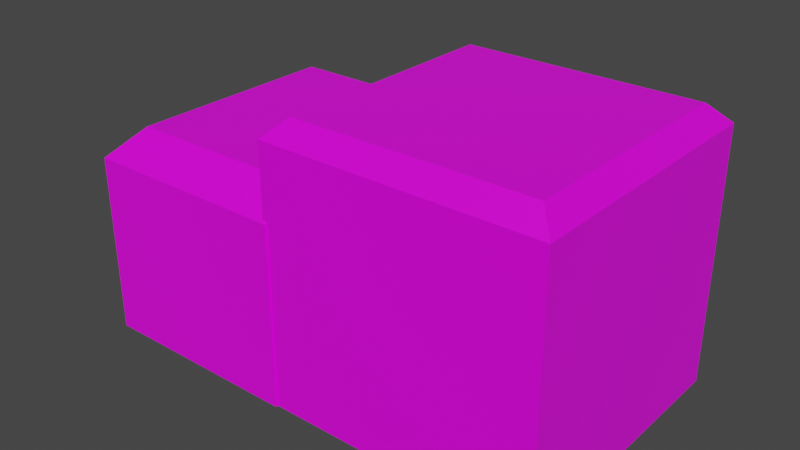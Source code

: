 # Source: building_2.blend  (saved by Blender 2.83.19; exported with 4.5.12 LTS)
import bpy
from mathutils import Matrix  # noqa: F401  (used for matrix-valued properties, if any)

bpy.ops.wm.read_factory_settings(use_empty=True)
scene = bpy.context.scene
scene.name = 'Scene'

# ---- collections
col_collection = bpy.data.collections.new('Collection'); scene.collection.children.link(col_collection)

# ---- images (referenced by path relative to the original .blend; pixels are not part of the script)
import os
ASSET_DIR = os.environ.get("B2B_ASSET_DIR", "")  # directory of the original .blend (textures are referenced by path, not embedded)
HERE = os.path.dirname(os.path.abspath(__file__))  # packed textures are extracted next to this script under _unpacked/

def load_image(name, relpath, width, height, colorspace="sRGB"):
    """Load a texture the original file referenced (path relative to the .blend, or extracted next to this script)."""
    p = next((c for c in (os.path.join(HERE, relpath), os.path.join(ASSET_DIR, relpath)) if relpath and os.path.exists(c)), "")
    if p:
        img = bpy.data.images.load(p, check_existing=True)
        img.name = name
    else:  # same state as the original file: an image datablock whose file is absent (Cycles renders it pink)
        img = bpy.data.images.new(name, width, height)
        img.source = "FILE"
        img.filepath = "//" + (relpath or name)
    img.colorspace_settings.name = colorspace
    return img
img_5bf0b21c02a046bee9b4ca7486083533__sci_fi_ships_deck_plans_jpg = load_image('5bf0b21c02a046bee9b4ca7486083533--sci-fi-ships-deck-plans.jpg', '5bf0b21c02a046bee9b4ca7486083533--sci-fi-ships-deck-plans.jpg', 1024, 1024, 'sRGB')

# ---- materials (node trees are filled in below, after node groups)
mat_material = bpy.data.materials.new('Material')
mat_material.alpha_threshold = 0.0
mat_material.use_transparent_shadow = False
mat_material.line_color = (0.0, 0.0, 0.0, 1.0)

# ---- material node trees
mat_material.use_nodes = True; mat_material.node_tree.nodes.clear()
_N = mat_material.node_tree.nodes; _L = mat_material.node_tree.links
n0 = _N.new('ShaderNodeOutputMaterial'); n0.name = 'Material Output'; n0.location = (300, 300)
n1 = _N.new('ShaderNodeBsdfPrincipled'); n1.name = 'Principled BSDF'; n1.location = (10, 300)
n1.distribution = 'GGX'
n1.subsurface_method = 'BURLEY'
n1.inputs[2].default_value = 0.4
n1.inputs[3].default_value = 1.45
n1.inputs[27].default_value = (0.0, 0.0, 0.0, 1.0)
n1.inputs[28].default_value = 1.0
n2 = _N.new('ShaderNodeTexImage'); n2.name = 'Image Texture'; n2.location = (-280, 280)
n2.image = img_5bf0b21c02a046bee9b4ca7486083533__sci_fi_ships_deck_plans_jpg
_L.new(n1.outputs[0], n0.inputs[0])
_L.new(n2.outputs[0], n1.inputs[0])
n0.is_active_output = True

# ---- world
world_world = bpy.data.worlds.new('World'); scene.world = world_world
world_world.use_nodes = True; world_world.node_tree.nodes.clear()
_N = world_world.node_tree.nodes; _L = world_world.node_tree.links
n0 = _N.new('ShaderNodeOutputWorld'); n0.name = 'World Output'; n0.location = (300, 300)
n1 = _N.new('ShaderNodeBackground'); n1.name = 'Background'; n1.location = (10, 300)
n1.inputs[0].default_value = (0.05088, 0.05088, 0.05088, 1.0)
_L.new(n1.outputs[0], n0.inputs[0])
n0.is_active_output = True
world_world.color = (0.05088, 0.05088, 0.05088)
world_world.use_sun_shadow = False
world_world.sun_shadow_jitter_overblur = 0.0

# ---- meshes
me_cube = bpy.data.meshes.new('Cube')
me_cube.from_pydata([(1.0, 1.0, -1.0), (-2.52, 1.005, -1.004), (1.0, -1.0, -1.0), (-1.0, 1.0, -1.0), (-2.52, -1.014, -1.004), (-1.0, -1.0, -1.0), (0.865, 0.865, 1.0), (1.0, 1.0, 0.865), (0.865, -0.865, 1.0), (1.0, -1.0, 0.865), (-0.865, 0.865, 1.0), (-1.0, 1.0, 0.865), (-0.865, -0.865, 1.0), (-1.0, -1.0, 0.865), (-0.9711, -1.014, -1.004), (-0.9711, 1.005, -1.004), (-2.303, 0.7882, 0.5445), (-2.52, 1.005, 0.3275), (-2.303, -0.797, 0.5445), (-2.52, -1.014, 0.3275), (-1.188, -0.797, 0.5445), (-0.9711, -1.014, 0.3275), (-1.188, 0.7882, 0.5445), (-0.9711, 1.005, 0.3275)], [], [(2, 9, 13, 5), (5, 13, 11, 3), (1, 17, 23, 15), (3, 0, 2, 5), (6, 10, 12, 8), (0, 7, 9, 2), (8, 12, 13, 9), (6, 8, 9, 7), (12, 10, 11, 13), (10, 6, 7, 11), (3, 11, 7, 0), (14, 21, 19, 4), (15, 23, 21, 14), (1, 15, 14, 4), (4, 19, 17, 1), (18, 16, 17, 19), (16, 22, 23, 17), (22, 20, 21, 23), (20, 18, 19, 21), (22, 16, 18, 20)])
_uv = me_cube.uv_layers.new(name='UVMap')
_uv.uv.foreach_set('vector', [0.375, 0.75, 0.6081, 0.75, 0.6081, 1.0, 0.375, 1.0, 0.375, 0.0, 0.6081, 0.0, 0.6081, 0.25, 0.375, 0.25, 0.375, 0.25, 0.59, 0.25, 0.59, 0.5, 0.375, 0.5, 0.125, 0.5, 0.375, 0.5, 0.375, 0.75, 0.125, 0.75, 0.6419, 0.5169, 0.8581, 0.5169, 0.8581, 0.7331, 0.6419, 0.7331, 0.375, 0.5, 0.6081, 0.5, 0.6081, 0.75, 0.375, 0.75, 0.6419, 0.7331, 0.8581, 0.7331, 0.875, 0.75, 0.625, 0.75, 0.6419, 0.5169, 0.6419, 0.7331, 0.6081, 0.75, 0.6081, 0.5, 0.8581, 0.7331, 0.8581, 0.5169, 0.875, 0.5, 0.875, 0.75, 0.8581, 0.5169, 0.6419, 0.5169, 0.625, 0.5, 0.875, 0.5, 0.375, 0.25, 0.6081, 0.25, 0.6081, 0.5, 0.375, 0.5, 0.375, 0.75, 0.59, 0.75, 0.59, 1.0, 0.375, 1.0, 0.375, 0.5, 0.59, 0.5, 0.59, 0.75, 0.375, 0.75, 0.125, 0.5, 0.375, 0.5, 0.375, 0.75, 0.125, 0.75, 0.375, 0.0, 0.59, 0.0, 0.59, 0.25, 0.375, 0.25, 0.84, 0.7231, 0.84, 0.5269, 0.875, 0.5, 0.875, 0.75, 0.84, 0.5269, 0.66, 0.5269, 0.625, 0.5, 0.875, 0.5, 0.66, 0.5269, 0.66, 0.7231, 0.59, 0.75, 0.59, 0.5, 0.66, 0.7231, 0.84, 0.7231, 0.875, 0.75, 0.625, 0.75, 0.66, 0.5269, 0.84, 0.5269, 0.84, 0.7231, 0.66, 0.7231])
me_cube.materials.append(mat_material)
me_cube.use_remesh_preserve_volume = False
me_cube.use_remesh_preserve_attributes = False
me_cube.use_mirror_vertex_groups = False
me_cube.update()

# ---- objects
ob_cube = bpy.data.objects.new('Cube', me_cube)

# ---- transforms, parenting, visibility, modifiers, constraints
ob_cube.location = (0.7088, 0.03727, 3.916)
ob_cube.scale = (2.544, 2.544, 2.544)
ob_cube.lock_rotations_4d = False
ob_cube.empty_display_type = 'ARROWS'
ob_cube.lineart.crease_threshold = 0.0

# ---- collection membership
scene.collection.objects.link(ob_cube)

# ---- scene / render settings (as saved in the file)
scene.frame_start = 1; scene.frame_end = 250; scene.frame_set(0)
scene.render.engine = 'BLENDER_EEVEE_NEXT'
scene.cycles.use_denoising = False
scene.cycles.samples = 128
scene.cycles.sampling_pattern = 'TABULATED_SOBOL'
scene.cycles.use_adaptive_sampling = False
scene.cycles.use_light_tree = False
scene.view_settings.view_transform = 'Filmic'
bpy.context.view_layer.update()

# ---- added for rendering (the .blend has no active camera and no usable light): camera, sun
cam_auto = bpy.data.cameras.new('AutoCamera')
cam_auto.lens = 50.0
cam_auto.sensor_width = 36.0
cam_auto.clip_end = 1000.0
ob_auto_camera = bpy.data.objects.new('AutoCamera', cam_auto)
scene.collection.objects.link(ob_auto_camera)
ob_auto_camera.location = (9.42946, -12.7587, 12.434)
ob_auto_camera.rotation_euler = (1.09748, -7.21219e-08, 0.694738)
scene.camera = ob_auto_camera
light_auto_sun = bpy.data.lights.new('AutoSun', 'SUN')
light_auto_sun.energy = 3.0
light_auto_sun.angle = 0.0523599
ob_auto_sun = bpy.data.objects.new('AutoSun', light_auto_sun)
scene.collection.objects.link(ob_auto_sun)
ob_auto_sun.rotation_euler = (0.872665, 0.174533, 0.523599)
bpy.context.view_layer.update()
